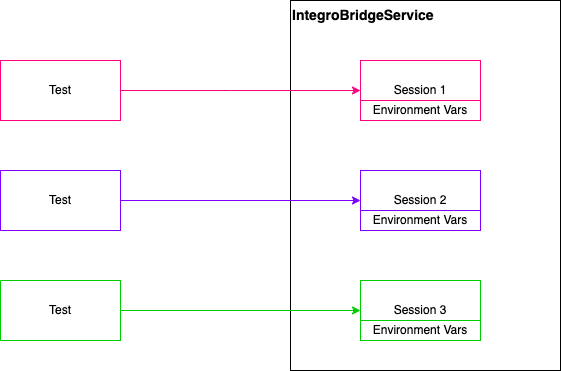

The diagram above was exported from draw.io. Its source (the exported page's mxGraphModel, read from the mxfile embedded in the PNG):
<mxGraphModel dx="1114" dy="878" grid="1" gridSize="10" guides="1" tooltips="1" connect="1" arrows="1" fold="1" page="1" pageScale="1" pageWidth="827" pageHeight="1169" math="0" shadow="0">
  <root>
    <mxCell id="0" />
    <mxCell id="1" parent="0" />
    <mxCell id="zwR9IPTKdOp1RH_g4F08-11" value="IntegroBridgeService" style="rounded=0;whiteSpace=wrap;html=1;align=left;verticalAlign=top;fontStyle=1;fontSize=14;" vertex="1" parent="1">
      <mxGeometry x="380" y="150" width="270" height="370" as="geometry" />
    </mxCell>
    <mxCell id="zwR9IPTKdOp1RH_g4F08-1" value="Test" style="rounded=0;whiteSpace=wrap;html=1;strokeColor=#FF0080;" vertex="1" parent="1">
      <mxGeometry x="90" y="210" width="120" height="60" as="geometry" />
    </mxCell>
    <mxCell id="zwR9IPTKdOp1RH_g4F08-2" value="Session 1" style="rounded=0;whiteSpace=wrap;html=1;strokeColor=#FF0080;" vertex="1" parent="1">
      <mxGeometry x="450" y="210" width="120" height="60" as="geometry" />
    </mxCell>
    <mxCell id="zwR9IPTKdOp1RH_g4F08-17" style="edgeStyle=orthogonalEdgeStyle;rounded=0;orthogonalLoop=1;jettySize=auto;html=1;exitX=1;exitY=0.5;exitDx=0;exitDy=0;strokeColor=#7F00FF;" edge="1" parent="1" source="zwR9IPTKdOp1RH_g4F08-4" target="zwR9IPTKdOp1RH_g4F08-5">
      <mxGeometry relative="1" as="geometry" />
    </mxCell>
    <mxCell id="zwR9IPTKdOp1RH_g4F08-4" value="Test" style="rounded=0;whiteSpace=wrap;html=1;strokeColor=#7F00FF;" vertex="1" parent="1">
      <mxGeometry x="90" y="320" width="120" height="60" as="geometry" />
    </mxCell>
    <mxCell id="zwR9IPTKdOp1RH_g4F08-5" value="Session 2" style="rounded=0;whiteSpace=wrap;html=1;strokeColor=#7F00FF;" vertex="1" parent="1">
      <mxGeometry x="450" y="320" width="120" height="60" as="geometry" />
    </mxCell>
    <mxCell id="zwR9IPTKdOp1RH_g4F08-18" style="edgeStyle=orthogonalEdgeStyle;rounded=0;orthogonalLoop=1;jettySize=auto;html=1;exitX=1;exitY=0.5;exitDx=0;exitDy=0;entryX=0;entryY=0.5;entryDx=0;entryDy=0;strokeColor=#00CC00;" edge="1" parent="1" source="zwR9IPTKdOp1RH_g4F08-6" target="zwR9IPTKdOp1RH_g4F08-7">
      <mxGeometry relative="1" as="geometry" />
    </mxCell>
    <mxCell id="zwR9IPTKdOp1RH_g4F08-6" value="Test" style="rounded=0;whiteSpace=wrap;html=1;strokeColor=#00CC00;" vertex="1" parent="1">
      <mxGeometry x="90" y="430" width="120" height="60" as="geometry" />
    </mxCell>
    <mxCell id="zwR9IPTKdOp1RH_g4F08-7" value="Session 3" style="rounded=0;whiteSpace=wrap;html=1;strokeColor=#00CC00;" vertex="1" parent="1">
      <mxGeometry x="450" y="430" width="120" height="60" as="geometry" />
    </mxCell>
    <mxCell id="zwR9IPTKdOp1RH_g4F08-15" style="edgeStyle=orthogonalEdgeStyle;rounded=0;orthogonalLoop=1;jettySize=auto;html=1;exitX=1;exitY=0.5;exitDx=0;exitDy=0;entryX=0;entryY=0.5;entryDx=0;entryDy=0;strokeColor=#FF0080;" edge="1" parent="1" source="zwR9IPTKdOp1RH_g4F08-1" target="zwR9IPTKdOp1RH_g4F08-2">
      <mxGeometry relative="1" as="geometry">
        <Array as="points">
          <mxPoint x="320" y="240" />
          <mxPoint x="320" y="240" />
        </Array>
      </mxGeometry>
    </mxCell>
    <mxCell id="zwR9IPTKdOp1RH_g4F08-19" value="Environment Vars" style="rounded=0;whiteSpace=wrap;html=1;strokeColor=#FF0080;" vertex="1" parent="1">
      <mxGeometry x="450" y="250" width="120" height="20" as="geometry" />
    </mxCell>
    <mxCell id="zwR9IPTKdOp1RH_g4F08-20" value="Environment Vars" style="rounded=0;whiteSpace=wrap;html=1;strokeColor=#7F00FF;" vertex="1" parent="1">
      <mxGeometry x="450" y="360" width="120" height="20" as="geometry" />
    </mxCell>
    <mxCell id="zwR9IPTKdOp1RH_g4F08-21" value="Environment Vars" style="rounded=0;whiteSpace=wrap;html=1;strokeColor=#00CC00;" vertex="1" parent="1">
      <mxGeometry x="450" y="470" width="120" height="20" as="geometry" />
    </mxCell>
  </root>
</mxGraphModel>